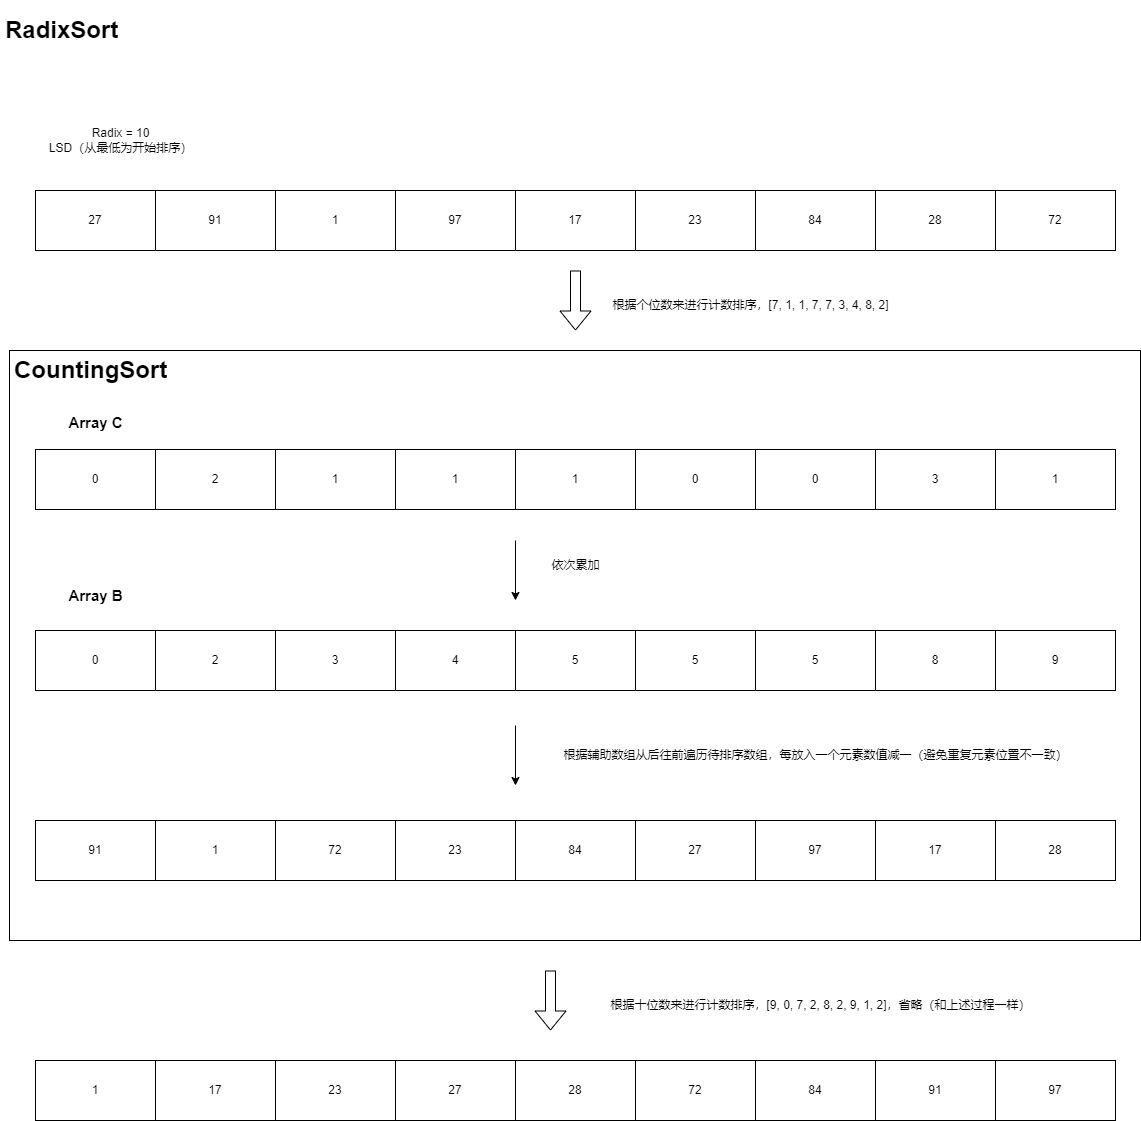

The diagram above was exported from draw.io. Its source (the exported page's mxGraphModel, read from the mxfile embedded in the PNG):
<mxGraphModel dx="1440" dy="1756" grid="1" gridSize="10" guides="1" tooltips="1" connect="1" arrows="1" fold="1" page="1" pageScale="1" pageWidth="1169" pageHeight="827" background="#ffffff" math="0" shadow="0">
  <root>
    <mxCell id="0" />
    <mxCell id="1" parent="0" />
    <mxCell id="AFhOrh-cC6b18P6P0DgM-7" value="&lt;h1&gt;RadixSort&lt;/h1&gt;" style="text;html=1;strokeColor=none;fillColor=none;spacing=5;spacingTop=-20;whiteSpace=wrap;overflow=hidden;rounded=0;" parent="1" vertex="1">
      <mxGeometry x="10" y="-810" width="190" height="120" as="geometry" />
    </mxCell>
    <mxCell id="iMYDQ2tgKLZL8ErpIeh1-76" value="27" style="rounded=0;whiteSpace=wrap;html=1;" parent="1" vertex="1">
      <mxGeometry x="45" y="-630" width="120" height="60" as="geometry" />
    </mxCell>
    <mxCell id="iMYDQ2tgKLZL8ErpIeh1-77" value="91" style="rounded=0;whiteSpace=wrap;html=1;" parent="1" vertex="1">
      <mxGeometry x="165" y="-630" width="120" height="60" as="geometry" />
    </mxCell>
    <mxCell id="iMYDQ2tgKLZL8ErpIeh1-78" value="1" style="rounded=0;whiteSpace=wrap;html=1;" parent="1" vertex="1">
      <mxGeometry x="285" y="-630" width="120" height="60" as="geometry" />
    </mxCell>
    <mxCell id="iMYDQ2tgKLZL8ErpIeh1-79" value="97" style="rounded=0;whiteSpace=wrap;html=1;" parent="1" vertex="1">
      <mxGeometry x="405" y="-630" width="120" height="60" as="geometry" />
    </mxCell>
    <mxCell id="iMYDQ2tgKLZL8ErpIeh1-108" style="edgeStyle=orthogonalEdgeStyle;rounded=0;orthogonalLoop=1;jettySize=auto;html=1;exitX=0.5;exitY=1;exitDx=0;exitDy=0;shape=flexArrow;" parent="1" edge="1">
      <mxGeometry relative="1" as="geometry">
        <mxPoint x="585" y="-490" as="targetPoint" />
        <mxPoint x="585" y="-550" as="sourcePoint" />
      </mxGeometry>
    </mxCell>
    <mxCell id="iMYDQ2tgKLZL8ErpIeh1-80" value="17" style="rounded=0;whiteSpace=wrap;html=1;" parent="1" vertex="1">
      <mxGeometry x="525" y="-630" width="120" height="60" as="geometry" />
    </mxCell>
    <mxCell id="iMYDQ2tgKLZL8ErpIeh1-81" value="23" style="rounded=0;whiteSpace=wrap;html=1;" parent="1" vertex="1">
      <mxGeometry x="645" y="-630" width="120" height="60" as="geometry" />
    </mxCell>
    <mxCell id="iMYDQ2tgKLZL8ErpIeh1-82" value="84" style="rounded=0;whiteSpace=wrap;html=1;" parent="1" vertex="1">
      <mxGeometry x="765" y="-630" width="120" height="60" as="geometry" />
    </mxCell>
    <mxCell id="iMYDQ2tgKLZL8ErpIeh1-83" value="28" style="rounded=0;whiteSpace=wrap;html=1;" parent="1" vertex="1">
      <mxGeometry x="885" y="-630" width="120" height="60" as="geometry" />
    </mxCell>
    <mxCell id="iMYDQ2tgKLZL8ErpIeh1-84" value="72" style="rounded=0;whiteSpace=wrap;html=1;" parent="1" vertex="1">
      <mxGeometry x="1005" y="-630" width="120" height="60" as="geometry" />
    </mxCell>
    <mxCell id="iMYDQ2tgKLZL8ErpIeh1-86" value="Radix = 10 &lt;br&gt;LSD（从最低为开始排序）" style="text;html=1;align=center;verticalAlign=middle;resizable=0;points=[];autosize=1;strokeColor=none;fillColor=none;" parent="1" vertex="1">
      <mxGeometry x="45" y="-700" width="170" height="40" as="geometry" />
    </mxCell>
    <mxCell id="iMYDQ2tgKLZL8ErpIeh1-89" value="91" style="rounded=0;whiteSpace=wrap;html=1;" parent="1" vertex="1">
      <mxGeometry x="45" width="120" height="60" as="geometry" />
    </mxCell>
    <mxCell id="iMYDQ2tgKLZL8ErpIeh1-90" value="1" style="rounded=0;whiteSpace=wrap;html=1;" parent="1" vertex="1">
      <mxGeometry x="165" width="120" height="60" as="geometry" />
    </mxCell>
    <mxCell id="iMYDQ2tgKLZL8ErpIeh1-91" value="72" style="rounded=0;whiteSpace=wrap;html=1;" parent="1" vertex="1">
      <mxGeometry x="285" width="120" height="60" as="geometry" />
    </mxCell>
    <mxCell id="iMYDQ2tgKLZL8ErpIeh1-92" value="23" style="rounded=0;whiteSpace=wrap;html=1;" parent="1" vertex="1">
      <mxGeometry x="405" width="120" height="60" as="geometry" />
    </mxCell>
    <mxCell id="iMYDQ2tgKLZL8ErpIeh1-93" value="84" style="rounded=0;whiteSpace=wrap;html=1;" parent="1" vertex="1">
      <mxGeometry x="525" width="120" height="60" as="geometry" />
    </mxCell>
    <mxCell id="iMYDQ2tgKLZL8ErpIeh1-94" value="27" style="rounded=0;whiteSpace=wrap;html=1;" parent="1" vertex="1">
      <mxGeometry x="645" width="120" height="60" as="geometry" />
    </mxCell>
    <mxCell id="iMYDQ2tgKLZL8ErpIeh1-95" value="97" style="rounded=0;whiteSpace=wrap;html=1;" parent="1" vertex="1">
      <mxGeometry x="765" width="120" height="60" as="geometry" />
    </mxCell>
    <mxCell id="iMYDQ2tgKLZL8ErpIeh1-96" value="17" style="rounded=0;whiteSpace=wrap;html=1;" parent="1" vertex="1">
      <mxGeometry x="885" width="120" height="60" as="geometry" />
    </mxCell>
    <mxCell id="iMYDQ2tgKLZL8ErpIeh1-97" value="28" style="rounded=0;whiteSpace=wrap;html=1;" parent="1" vertex="1">
      <mxGeometry x="1005" width="120" height="60" as="geometry" />
    </mxCell>
    <mxCell id="iMYDQ2tgKLZL8ErpIeh1-98" value="1" style="rounded=0;whiteSpace=wrap;html=1;" parent="1" vertex="1">
      <mxGeometry x="45" y="240" width="120" height="60" as="geometry" />
    </mxCell>
    <mxCell id="iMYDQ2tgKLZL8ErpIeh1-99" value="17" style="rounded=0;whiteSpace=wrap;html=1;" parent="1" vertex="1">
      <mxGeometry x="165" y="240" width="120" height="60" as="geometry" />
    </mxCell>
    <mxCell id="iMYDQ2tgKLZL8ErpIeh1-100" value="23" style="rounded=0;whiteSpace=wrap;html=1;" parent="1" vertex="1">
      <mxGeometry x="285" y="240" width="120" height="60" as="geometry" />
    </mxCell>
    <mxCell id="iMYDQ2tgKLZL8ErpIeh1-101" value="27" style="rounded=0;whiteSpace=wrap;html=1;" parent="1" vertex="1">
      <mxGeometry x="405" y="240" width="120" height="60" as="geometry" />
    </mxCell>
    <mxCell id="iMYDQ2tgKLZL8ErpIeh1-102" value="28" style="rounded=0;whiteSpace=wrap;html=1;" parent="1" vertex="1">
      <mxGeometry x="525" y="240" width="120" height="60" as="geometry" />
    </mxCell>
    <mxCell id="iMYDQ2tgKLZL8ErpIeh1-103" value="72" style="rounded=0;whiteSpace=wrap;html=1;" parent="1" vertex="1">
      <mxGeometry x="645" y="240" width="120" height="60" as="geometry" />
    </mxCell>
    <mxCell id="iMYDQ2tgKLZL8ErpIeh1-104" value="84" style="rounded=0;whiteSpace=wrap;html=1;" parent="1" vertex="1">
      <mxGeometry x="765" y="240" width="120" height="60" as="geometry" />
    </mxCell>
    <mxCell id="iMYDQ2tgKLZL8ErpIeh1-105" value="91" style="rounded=0;whiteSpace=wrap;html=1;" parent="1" vertex="1">
      <mxGeometry x="885" y="240" width="120" height="60" as="geometry" />
    </mxCell>
    <mxCell id="iMYDQ2tgKLZL8ErpIeh1-106" value="97" style="rounded=0;whiteSpace=wrap;html=1;" parent="1" vertex="1">
      <mxGeometry x="1005" y="240" width="120" height="60" as="geometry" />
    </mxCell>
    <mxCell id="iMYDQ2tgKLZL8ErpIeh1-109" style="edgeStyle=orthogonalEdgeStyle;rounded=0;orthogonalLoop=1;jettySize=auto;html=1;exitX=0.5;exitY=1;exitDx=0;exitDy=0;shape=flexArrow;" parent="1" edge="1">
      <mxGeometry relative="1" as="geometry">
        <mxPoint x="560" y="210" as="targetPoint" />
        <mxPoint x="560" y="150" as="sourcePoint" />
      </mxGeometry>
    </mxCell>
    <mxCell id="rOfxryYhB2Xc54eSJ5ZA-2" value="根据个位数来进行计数排序，[7, 1, 1, 7, 7, 3, 4, 8, 2]" style="text;html=1;align=center;verticalAlign=middle;resizable=0;points=[];autosize=1;strokeColor=none;fillColor=none;" vertex="1" parent="1">
      <mxGeometry x="610" y="-530" width="300" height="30" as="geometry" />
    </mxCell>
    <mxCell id="rOfxryYhB2Xc54eSJ5ZA-5" value="0" style="rounded=0;whiteSpace=wrap;html=1;" vertex="1" parent="1">
      <mxGeometry x="45" y="-371" width="120" height="60" as="geometry" />
    </mxCell>
    <mxCell id="rOfxryYhB2Xc54eSJ5ZA-6" value="&lt;span style=&quot;font-size: 15px;&quot;&gt;&lt;b&gt;Array C&lt;/b&gt;&lt;/span&gt;" style="text;html=1;align=center;verticalAlign=middle;resizable=0;points=[];autosize=1;strokeColor=none;fillColor=none;" vertex="1" parent="1">
      <mxGeometry x="65" y="-413" width="80" height="30" as="geometry" />
    </mxCell>
    <mxCell id="rOfxryYhB2Xc54eSJ5ZA-9" value="2" style="rounded=0;whiteSpace=wrap;html=1;" vertex="1" parent="1">
      <mxGeometry x="165" y="-371" width="120" height="60" as="geometry" />
    </mxCell>
    <mxCell id="rOfxryYhB2Xc54eSJ5ZA-10" value="1" style="rounded=0;whiteSpace=wrap;html=1;" vertex="1" parent="1">
      <mxGeometry x="285" y="-371" width="120" height="60" as="geometry" />
    </mxCell>
    <mxCell id="rOfxryYhB2Xc54eSJ5ZA-11" value="1" style="rounded=0;whiteSpace=wrap;html=1;" vertex="1" parent="1">
      <mxGeometry x="405" y="-371" width="120" height="60" as="geometry" />
    </mxCell>
    <mxCell id="rOfxryYhB2Xc54eSJ5ZA-12" value="1" style="rounded=0;whiteSpace=wrap;html=1;" vertex="1" parent="1">
      <mxGeometry x="525" y="-371" width="120" height="60" as="geometry" />
    </mxCell>
    <mxCell id="rOfxryYhB2Xc54eSJ5ZA-13" value="0" style="rounded=0;whiteSpace=wrap;html=1;" vertex="1" parent="1">
      <mxGeometry x="645" y="-371" width="120" height="60" as="geometry" />
    </mxCell>
    <mxCell id="rOfxryYhB2Xc54eSJ5ZA-14" value="0" style="rounded=0;whiteSpace=wrap;html=1;" vertex="1" parent="1">
      <mxGeometry x="765" y="-371" width="120" height="60" as="geometry" />
    </mxCell>
    <mxCell id="rOfxryYhB2Xc54eSJ5ZA-15" value="3" style="rounded=0;whiteSpace=wrap;html=1;" vertex="1" parent="1">
      <mxGeometry x="885" y="-371" width="120" height="60" as="geometry" />
    </mxCell>
    <mxCell id="rOfxryYhB2Xc54eSJ5ZA-20" value="0" style="rounded=0;whiteSpace=wrap;html=1;" vertex="1" parent="1">
      <mxGeometry x="45" y="-190" width="120" height="60" as="geometry" />
    </mxCell>
    <mxCell id="rOfxryYhB2Xc54eSJ5ZA-21" value="2" style="rounded=0;whiteSpace=wrap;html=1;" vertex="1" parent="1">
      <mxGeometry x="165" y="-190" width="120" height="60" as="geometry" />
    </mxCell>
    <mxCell id="rOfxryYhB2Xc54eSJ5ZA-22" value="3" style="rounded=0;whiteSpace=wrap;html=1;" vertex="1" parent="1">
      <mxGeometry x="285" y="-190" width="120" height="60" as="geometry" />
    </mxCell>
    <mxCell id="rOfxryYhB2Xc54eSJ5ZA-23" value="4" style="rounded=0;whiteSpace=wrap;html=1;" vertex="1" parent="1">
      <mxGeometry x="405" y="-190" width="120" height="60" as="geometry" />
    </mxCell>
    <mxCell id="rOfxryYhB2Xc54eSJ5ZA-24" value="5" style="rounded=0;whiteSpace=wrap;html=1;" vertex="1" parent="1">
      <mxGeometry x="525" y="-190" width="120" height="60" as="geometry" />
    </mxCell>
    <mxCell id="rOfxryYhB2Xc54eSJ5ZA-25" value="5" style="rounded=0;whiteSpace=wrap;html=1;" vertex="1" parent="1">
      <mxGeometry x="645" y="-190" width="120" height="60" as="geometry" />
    </mxCell>
    <mxCell id="rOfxryYhB2Xc54eSJ5ZA-26" value="5" style="rounded=0;whiteSpace=wrap;html=1;" vertex="1" parent="1">
      <mxGeometry x="765" y="-190" width="120" height="60" as="geometry" />
    </mxCell>
    <mxCell id="rOfxryYhB2Xc54eSJ5ZA-27" value="8" style="rounded=0;whiteSpace=wrap;html=1;" vertex="1" parent="1">
      <mxGeometry x="885" y="-190" width="120" height="60" as="geometry" />
    </mxCell>
    <mxCell id="rOfxryYhB2Xc54eSJ5ZA-34" value="&lt;b&gt;&lt;font style=&quot;font-size: 15px;&quot;&gt;Array B&lt;/font&gt;&lt;/b&gt;" style="text;html=1;align=center;verticalAlign=middle;resizable=0;points=[];autosize=1;strokeColor=none;fillColor=none;" vertex="1" parent="1">
      <mxGeometry x="65" y="-240" width="80" height="30" as="geometry" />
    </mxCell>
    <mxCell id="rOfxryYhB2Xc54eSJ5ZA-37" style="edgeStyle=orthogonalEdgeStyle;rounded=0;orthogonalLoop=1;jettySize=auto;html=1;exitX=0.5;exitY=1;exitDx=0;exitDy=0;" edge="1" parent="1">
      <mxGeometry relative="1" as="geometry">
        <mxPoint x="525" y="-220" as="targetPoint" />
        <mxPoint x="525" y="-280" as="sourcePoint" />
      </mxGeometry>
    </mxCell>
    <mxCell id="rOfxryYhB2Xc54eSJ5ZA-38" value="依次累加" style="text;html=1;align=center;verticalAlign=middle;resizable=0;points=[];autosize=1;strokeColor=none;fillColor=none;" vertex="1" parent="1">
      <mxGeometry x="550" y="-270" width="70" height="30" as="geometry" />
    </mxCell>
    <mxCell id="rOfxryYhB2Xc54eSJ5ZA-39" style="edgeStyle=orthogonalEdgeStyle;rounded=0;orthogonalLoop=1;jettySize=auto;html=1;exitX=0.5;exitY=1;exitDx=0;exitDy=0;" edge="1" parent="1">
      <mxGeometry relative="1" as="geometry">
        <mxPoint x="525" y="-35" as="targetPoint" />
        <mxPoint x="525" y="-95" as="sourcePoint" />
      </mxGeometry>
    </mxCell>
    <mxCell id="rOfxryYhB2Xc54eSJ5ZA-40" value="根据辅助数组从后往前遍历待排序数组，每放入一个元素数值减一（避免重复元素位置不一致）" style="text;html=1;align=center;verticalAlign=middle;resizable=0;points=[];autosize=1;strokeColor=none;fillColor=none;" vertex="1" parent="1">
      <mxGeometry x="560" y="-80" width="530" height="30" as="geometry" />
    </mxCell>
    <mxCell id="rOfxryYhB2Xc54eSJ5ZA-41" value="1" style="rounded=0;whiteSpace=wrap;html=1;" vertex="1" parent="1">
      <mxGeometry x="1005" y="-371" width="120" height="60" as="geometry" />
    </mxCell>
    <mxCell id="rOfxryYhB2Xc54eSJ5ZA-42" value="9" style="rounded=0;whiteSpace=wrap;html=1;" vertex="1" parent="1">
      <mxGeometry x="1005" y="-190" width="120" height="60" as="geometry" />
    </mxCell>
    <mxCell id="rOfxryYhB2Xc54eSJ5ZA-43" value="根据十位数来进行计数排序，[9, 0, 7, 2, 8, 2, 9, 1, 2]，省略（和上述过程一样）" style="text;html=1;align=center;verticalAlign=middle;resizable=0;points=[];autosize=1;strokeColor=none;fillColor=none;" vertex="1" parent="1">
      <mxGeometry x="610" y="170" width="440" height="30" as="geometry" />
    </mxCell>
    <mxCell id="rOfxryYhB2Xc54eSJ5ZA-48" value="&lt;h1&gt;CountingSort&lt;/h1&gt;" style="text;html=1;strokeColor=default;fillColor=none;spacing=5;spacingTop=-20;whiteSpace=wrap;overflow=hidden;rounded=0;" vertex="1" parent="1">
      <mxGeometry x="19" y="-470" width="1131" height="590" as="geometry" />
    </mxCell>
  </root>
</mxGraphModel>